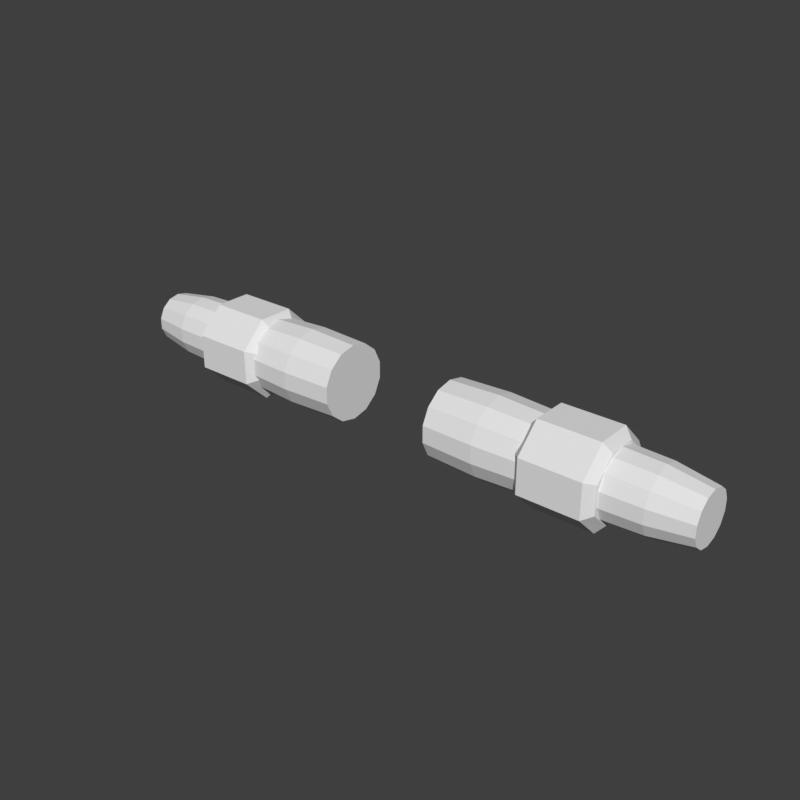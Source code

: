 # Source: arms-sleeves-dummy-hero.blend  (saved by Blender 5.2.45; exported with 4.5.12 LTS)
import bpy
from mathutils import Matrix  # noqa: F401  (used for matrix-valued properties, if any)

bpy.ops.wm.read_factory_settings(use_empty=True)
scene = bpy.context.scene
scene.name = 'Scene'

# ---- world
world_preview = bpy.data.worlds.new('Preview'); scene.world = world_preview
world_preview.use_nodes = True; world_preview.node_tree.nodes.clear()
_N = world_preview.node_tree.nodes; _L = world_preview.node_tree.links
n0 = _N.new('ShaderNodeBackground'); n0.name = 'Background'; n0.location = (-200, 100)
n0.inputs[0].default_value = (0.05, 0.05, 0.05, 1.0)
n1 = _N.new('ShaderNodeOutputWorld'); n1.name = 'World Output'; n1.location = (200, 100)
_L.new(n0.outputs[0], n1.inputs[0])
n1.is_active_output = True
world_preview.color = (0.807, 0.807, 0.807)

# ---- meshes
me_part_arms = bpy.data.meshes.new('part_arms')
me_part_arms.from_pydata([(0.14, 0.09262, 1.357), (0.14, 0.07427, 1.395), (0.14, 0.04122, 1.422), (0.14, 5.817e-18, 1.431), (0.14, -0.04122, 1.422), (0.14, -0.07427, 1.395), (0.14, -0.09262, 1.357), (0.14, -0.09262, 1.315), (0.14, -0.07427, 1.277), (0.14, -0.04122, 1.25), (0.14, -1.745e-17, 1.241), (0.14, 0.04122, 1.25), (0.14, 0.07427, 1.277), (0.14, 0.09262, 1.315), (0.27, 0.09749, 1.358), (0.27, 0.07818, 1.398), (0.27, 0.04339, 1.426), (0.27, 6.123e-18, 1.436), (0.27, -0.04339, 1.426), (0.27, -0.07818, 1.398), (0.27, -0.09749, 1.358), (0.27, -0.09749, 1.314), (0.27, -0.07818, 1.274), (0.27, -0.04339, 1.246), (0.27, -1.837e-17, 1.236), (0.27, 0.04339, 1.246), (0.27, 0.07818, 1.274), (0.27, 0.09749, 1.314), (0.4326, 0.08969, 1.356), (0.4326, 0.07193, 1.393), (0.4326, 0.03992, 1.419), (0.4326, 5.633e-18, 1.428), (0.4326, -0.03992, 1.419), (0.4326, -0.07193, 1.393), (0.4326, -0.08969, 1.356), (0.4326, -0.08969, 1.316), (0.4326, -0.07193, 1.279), (0.4326, -0.03992, 1.253), (0.4326, -1.69e-17, 1.244), (0.4326, 0.03992, 1.253), (0.4326, 0.07193, 1.279), (0.4326, 0.08969, 1.316), (0.4926, 0.08384, 1.355), (0.4926, 0.06724, 1.39), (0.4926, 0.03731, 1.413), (0.4926, 5.266e-18, 1.422), (0.4926, -0.03731, 1.413), (0.4926, -0.06724, 1.39), (0.4926, -0.08384, 1.355), (0.4926, -0.08384, 1.317), (0.4926, -0.06724, 1.282), (0.4926, -0.03731, 1.259), (0.4926, -1.58e-17, 1.25), (0.4926, 0.03731, 1.259), (0.4926, 0.06724, 1.282), (0.4926, 0.08384, 1.317), (0.66, 0.07799, 1.354), (0.66, 0.06255, 1.386), (0.66, 0.03471, 1.408), (0.66, 4.899e-18, 1.416), (0.66, -0.03471, 1.408), (0.66, -0.06255, 1.386), (0.66, -0.07799, 1.354), (0.66, -0.07799, 1.318), (0.66, -0.06255, 1.286), (0.66, -0.03471, 1.264), (0.66, -1.47e-17, 1.256), (0.66, 0.03471, 1.264), (0.66, 0.06255, 1.286), (0.66, 0.07799, 1.318), (0.76, 0.0624, 1.35), (0.76, 0.05004, 1.376), (0.76, 0.02777, 1.394), (0.76, 3.919e-18, 1.4), (0.76, -0.02777, 1.394), (0.76, -0.05004, 1.376), (0.76, -0.0624, 1.35), (0.76, -0.0624, 1.322), (0.76, -0.05004, 1.296), (0.76, -0.02777, 1.278), (0.76, -1.176e-17, 1.272), (0.76, 0.02777, 1.278), (0.76, 0.05004, 1.296), (0.76, 0.0624, 1.322), (0.3726, 0.08684, 1.371), (0.3726, 0.03597, 1.419), (0.3726, -0.03597, 1.419), (0.3726, -0.08684, 1.371), (0.3726, -0.08684, 1.301), (0.3726, -0.03597, 1.253), (0.3726, 0.03597, 1.253), (0.3726, 0.08684, 1.301), (0.3926, 0.109, 1.379), (0.3926, 0.04516, 1.441), (0.3926, -0.04516, 1.441), (0.3926, -0.109, 1.379), (0.3926, -0.109, 1.293), (0.3926, -0.04516, 1.231), (0.3926, 0.04516, 1.231), (0.3926, 0.109, 1.293), (0.5426, 0.109, 1.379), (0.5426, 0.04516, 1.441), (0.5426, -0.04516, 1.441), (0.5426, -0.109, 1.379), (0.5426, -0.109, 1.293), (0.5426, -0.04516, 1.231), (0.5426, 0.04516, 1.231), (0.5426, 0.109, 1.293), (0.5626, 0.08684, 1.371), (0.5626, 0.03597, 1.419), (0.5626, -0.03597, 1.419), (0.5626, -0.08684, 1.371), (0.5626, -0.08684, 1.301), (0.5626, -0.03597, 1.253), (0.5626, 0.03597, 1.253), (0.5626, 0.08684, 1.301), (-0.14, 0.09262, 1.357), (-0.14, 0.07427, 1.395), (-0.27, 0.07818, 1.398), (-0.27, 0.09749, 1.358), (-0.14, 0.04122, 1.422), (-0.27, 0.04339, 1.426), (-0.14, 5.817e-18, 1.431), (-0.27, 6.123e-18, 1.436), (-0.14, -0.04122, 1.422), (-0.27, -0.04339, 1.426), (-0.14, -0.07427, 1.395), (-0.27, -0.07818, 1.398), (-0.14, -0.09262, 1.357), (-0.27, -0.09749, 1.358), (-0.14, -0.09262, 1.315), (-0.27, -0.09749, 1.314), (-0.14, -0.07427, 1.277), (-0.27, -0.07818, 1.274), (-0.14, -0.04122, 1.25), (-0.27, -0.04339, 1.246), (-0.14, -1.745e-17, 1.241), (-0.27, -1.837e-17, 1.236), (-0.14, 0.04122, 1.25), (-0.27, 0.04339, 1.246), (-0.14, 0.07427, 1.277), (-0.27, 0.07818, 1.274), (-0.14, 0.09262, 1.315), (-0.27, 0.09749, 1.314), (-0.4326, 0.07193, 1.393), (-0.4326, 0.08969, 1.356), (-0.4326, 0.03992, 1.419), (-0.4326, 5.633e-18, 1.428), (-0.4326, -0.03992, 1.419), (-0.4326, -0.07193, 1.393), (-0.4326, -0.08969, 1.356), (-0.4326, -0.08969, 1.316), (-0.4326, -0.07193, 1.279), (-0.4326, -0.03992, 1.253), (-0.4326, -1.69e-17, 1.244), (-0.4326, 0.03992, 1.253), (-0.4326, 0.07193, 1.279), (-0.4326, 0.08969, 1.316), (-0.4926, 0.06724, 1.39), (-0.4926, 0.08384, 1.355), (-0.4926, 0.03731, 1.413), (-0.4926, 5.266e-18, 1.422), (-0.4926, -0.03731, 1.413), (-0.4926, -0.06724, 1.39), (-0.4926, -0.08384, 1.355), (-0.4926, -0.08384, 1.317), (-0.4926, -0.06724, 1.282), (-0.4926, -0.03731, 1.259), (-0.4926, -1.58e-17, 1.25), (-0.4926, 0.03731, 1.259), (-0.4926, 0.06724, 1.282), (-0.4926, 0.08384, 1.317), (-0.66, 0.06255, 1.386), (-0.66, 0.07799, 1.354), (-0.66, 0.03471, 1.408), (-0.66, 4.899e-18, 1.416), (-0.66, -0.03471, 1.408), (-0.66, -0.06255, 1.386), (-0.66, -0.07799, 1.354), (-0.66, -0.07799, 1.318), (-0.66, -0.06255, 1.286), (-0.66, -0.03471, 1.264), (-0.66, -1.47e-17, 1.256), (-0.66, 0.03471, 1.264), (-0.66, 0.06255, 1.286), (-0.66, 0.07799, 1.318), (-0.76, 0.05004, 1.376), (-0.76, 0.0624, 1.35), (-0.76, 0.02777, 1.394), (-0.76, 3.919e-18, 1.4), (-0.76, -0.02777, 1.394), (-0.76, -0.05004, 1.376), (-0.76, -0.0624, 1.35), (-0.76, -0.0624, 1.322), (-0.76, -0.05004, 1.296), (-0.76, -0.02777, 1.278), (-0.76, -1.176e-17, 1.272), (-0.76, 0.02777, 1.278), (-0.76, 0.05004, 1.296), (-0.76, 0.0624, 1.322), (-0.3726, 0.08684, 1.371), (-0.3726, 0.03597, 1.419), (-0.3926, 0.04516, 1.441), (-0.3926, 0.109, 1.379), (-0.3726, -0.03597, 1.419), (-0.3926, -0.04516, 1.441), (-0.3726, -0.08684, 1.371), (-0.3926, -0.109, 1.379), (-0.3726, -0.08684, 1.301), (-0.3926, -0.109, 1.293), (-0.3726, -0.03597, 1.253), (-0.3926, -0.04516, 1.231), (-0.3726, 0.03597, 1.253), (-0.3926, 0.04516, 1.231), (-0.3726, 0.08684, 1.301), (-0.3926, 0.109, 1.293), (-0.5426, 0.04516, 1.441), (-0.5426, 0.109, 1.379), (-0.5426, -0.04516, 1.441), (-0.5426, -0.109, 1.379), (-0.5426, -0.109, 1.293), (-0.5426, -0.04516, 1.231), (-0.5426, 0.04516, 1.231), (-0.5426, 0.109, 1.293), (-0.5626, 0.03597, 1.419), (-0.5626, 0.08684, 1.371), (-0.5626, -0.03597, 1.419), (-0.5626, -0.08684, 1.371), (-0.5626, -0.08684, 1.301), (-0.5626, -0.03597, 1.253), (-0.5626, 0.03597, 1.253), (-0.5626, 0.08684, 1.301)], [], [(0, 1, 15, 14), (1, 2, 16, 15), (2, 3, 17, 16), (3, 4, 18, 17), (4, 5, 19, 18), (5, 6, 20, 19), (6, 7, 21, 20), (7, 8, 22, 21), (8, 9, 23, 22), (9, 10, 24, 23), (10, 11, 25, 24), (11, 12, 26, 25), (12, 13, 27, 26), (13, 0, 14, 27), (14, 15, 29, 28), (15, 16, 30, 29), (16, 17, 31, 30), (17, 18, 32, 31), (18, 19, 33, 32), (19, 20, 34, 33), (20, 21, 35, 34), (21, 22, 36, 35), (22, 23, 37, 36), (23, 24, 38, 37), (24, 25, 39, 38), (25, 26, 40, 39), (26, 27, 41, 40), (27, 14, 28, 41), (28, 29, 43, 42), (29, 30, 44, 43), (30, 31, 45, 44), (31, 32, 46, 45), (32, 33, 47, 46), (33, 34, 48, 47), (34, 35, 49, 48), (35, 36, 50, 49), (36, 37, 51, 50), (37, 38, 52, 51), (38, 39, 53, 52), (39, 40, 54, 53), (40, 41, 55, 54), (41, 28, 42, 55), (42, 43, 57, 56), (43, 44, 58, 57), (44, 45, 59, 58), (45, 46, 60, 59), (46, 47, 61, 60), (47, 48, 62, 61), (48, 49, 63, 62), (49, 50, 64, 63), (50, 51, 65, 64), (51, 52, 66, 65), (52, 53, 67, 66), (53, 54, 68, 67), (54, 55, 69, 68), (55, 42, 56, 69), (56, 57, 71, 70), (57, 58, 72, 71), (58, 59, 73, 72), (59, 60, 74, 73), (60, 61, 75, 74), (61, 62, 76, 75), (62, 63, 77, 76), (63, 64, 78, 77), (64, 65, 79, 78), (65, 66, 80, 79), (66, 67, 81, 80), (67, 68, 82, 81), (68, 69, 83, 82), (69, 56, 70, 83), (13, 12, 11, 10), (13, 10, 9, 8), (13, 8, 7, 6), (13, 6, 5, 4), (13, 4, 3, 2), (13, 2, 1, 0), (70, 71, 72, 73), (70, 73, 74, 75), (70, 75, 76, 77), (70, 77, 78, 79), (70, 79, 80, 81), (70, 81, 82, 83), (84, 85, 93, 92), (85, 86, 94, 93), (86, 87, 95, 94), (87, 88, 96, 95), (88, 89, 97, 96), (89, 90, 98, 97), (90, 91, 99, 98), (91, 84, 92, 99), (92, 93, 101, 100), (93, 94, 102, 101), (94, 95, 103, 102), (95, 96, 104, 103), (96, 97, 105, 104), (97, 98, 106, 105), (98, 99, 107, 106), (99, 92, 100, 107), (100, 101, 109, 108), (101, 102, 110, 109), (102, 103, 111, 110), (103, 104, 112, 111), (104, 105, 113, 112), (105, 106, 114, 113), (106, 107, 115, 114), (107, 100, 108, 115), (91, 90, 89, 88), (91, 88, 87, 86), (91, 86, 85, 84), (108, 109, 110, 111), (108, 111, 112, 113), (108, 113, 114, 115), (116, 119, 118, 117), (117, 118, 121, 120), (120, 121, 123, 122), (122, 123, 125, 124), (124, 125, 127, 126), (126, 127, 129, 128), (128, 129, 131, 130), (130, 131, 133, 132), (132, 133, 135, 134), (134, 135, 137, 136), (136, 137, 139, 138), (138, 139, 141, 140), (140, 141, 143, 142), (142, 143, 119, 116), (119, 145, 144, 118), (118, 144, 146, 121), (121, 146, 147, 123), (123, 147, 148, 125), (125, 148, 149, 127), (127, 149, 150, 129), (129, 150, 151, 131), (131, 151, 152, 133), (133, 152, 153, 135), (135, 153, 154, 137), (137, 154, 155, 139), (139, 155, 156, 141), (141, 156, 157, 143), (143, 157, 145, 119), (145, 159, 158, 144), (144, 158, 160, 146), (146, 160, 161, 147), (147, 161, 162, 148), (148, 162, 163, 149), (149, 163, 164, 150), (150, 164, 165, 151), (151, 165, 166, 152), (152, 166, 167, 153), (153, 167, 168, 154), (154, 168, 169, 155), (155, 169, 170, 156), (156, 170, 171, 157), (157, 171, 159, 145), (159, 173, 172, 158), (158, 172, 174, 160), (160, 174, 175, 161), (161, 175, 176, 162), (162, 176, 177, 163), (163, 177, 178, 164), (164, 178, 179, 165), (165, 179, 180, 166), (166, 180, 181, 167), (167, 181, 182, 168), (168, 182, 183, 169), (169, 183, 184, 170), (170, 184, 185, 171), (171, 185, 173, 159), (173, 187, 186, 172), (172, 186, 188, 174), (174, 188, 189, 175), (175, 189, 190, 176), (176, 190, 191, 177), (177, 191, 192, 178), (178, 192, 193, 179), (179, 193, 194, 180), (180, 194, 195, 181), (181, 195, 196, 182), (182, 196, 197, 183), (183, 197, 198, 184), (184, 198, 199, 185), (185, 199, 187, 173), (142, 136, 138, 140), (142, 132, 134, 136), (142, 128, 130, 132), (142, 124, 126, 128), (142, 120, 122, 124), (142, 116, 117, 120), (187, 189, 188, 186), (187, 191, 190, 189), (187, 193, 192, 191), (187, 195, 194, 193), (187, 197, 196, 195), (187, 199, 198, 197), (200, 203, 202, 201), (201, 202, 205, 204), (204, 205, 207, 206), (206, 207, 209, 208), (208, 209, 211, 210), (210, 211, 213, 212), (212, 213, 215, 214), (214, 215, 203, 200), (203, 217, 216, 202), (202, 216, 218, 205), (205, 218, 219, 207), (207, 219, 220, 209), (209, 220, 221, 211), (211, 221, 222, 213), (213, 222, 223, 215), (215, 223, 217, 203), (217, 225, 224, 216), (216, 224, 226, 218), (218, 226, 227, 219), (219, 227, 228, 220), (220, 228, 229, 221), (221, 229, 230, 222), (222, 230, 231, 223), (223, 231, 225, 217), (214, 208, 210, 212), (214, 204, 206, 208), (214, 200, 201, 204), (225, 227, 226, 224), (225, 229, 228, 227), (225, 231, 230, 229)])
me_part_arms.update()

# ---- objects
ob_part_arms = bpy.data.objects.new('part_arms', me_part_arms)

# ---- transforms, parenting, visibility, modifiers, constraints
ob_part_arms.location = (0.0, 0.0, 0.0)
_vg = ob_part_arms.vertex_groups.new(name='upperarm.l')
_vg = ob_part_arms.vertex_groups.new(name='lowerarm.l')
_vg = ob_part_arms.vertex_groups.new(name='upperarm.r')
_vg = ob_part_arms.vertex_groups.new(name='lowerarm.r')

# ---- collection membership
scene.collection.objects.link(ob_part_arms)

# ---- scene / render settings (as saved in the file)
scene.frame_start = 1; scene.frame_end = 250; scene.frame_set(1)
scene.render.engine = 'BLENDER_WORKBENCH'
scene.render.image_settings.color_mode = 'RGB'
scene.render.resolution_x = 384
scene.render.resolution_y = 384
scene.render.fps = 30
scene.render.bake_bias = 0.0
scene.render.bake_samples = 0
scene.render.compositor_device = 'GPU'
scene.eevee.use_volume_custom_range = False
scene.eevee.fast_gi_thickness_near = 0.1
scene.eevee.fast_gi_thickness_far = 0.0
scene.eevee.ray_tracing_options.screen_trace_thickness = 0.1
scene.view_settings.view_transform = 'Standard'
bpy.context.view_layer.update()

# ---- added for rendering (the .blend has no active camera and no usable light): camera, sun
cam_auto = bpy.data.cameras.new('AutoCamera')
cam_auto.lens = 50.0
cam_auto.sensor_width = 36.0
cam_auto.clip_end = 1000.0
ob_auto_camera = bpy.data.objects.new('AutoCamera', cam_auto)
scene.collection.objects.link(ob_auto_camera)
ob_auto_camera.location = (1.43387, -1.72065, 2.4831)
ob_auto_camera.rotation_euler = (1.09748, -7.21219e-08, 0.694738)
scene.camera = ob_auto_camera
light_auto_sun = bpy.data.lights.new('AutoSun', 'SUN')
light_auto_sun.energy = 3.0
light_auto_sun.angle = 0.0523599
ob_auto_sun = bpy.data.objects.new('AutoSun', light_auto_sun)
scene.collection.objects.link(ob_auto_sun)
ob_auto_sun.rotation_euler = (0.872665, 0.174533, 0.523599)
bpy.context.view_layer.update()
